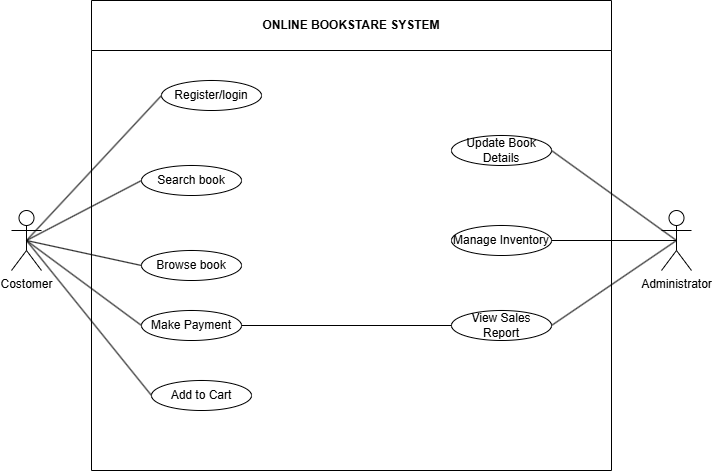

The diagram above was exported from draw.io. Its source (the exported page's mxGraphModel, read from the mxfile embedded in the PNG):
<mxGraphModel dx="947" dy="1653" grid="1" gridSize="10" guides="1" tooltips="1" connect="1" arrows="1" fold="1" page="1" pageScale="1" pageWidth="850" pageHeight="1100" math="0" shadow="0">
  <root>
    <mxCell id="0" />
    <mxCell id="1" parent="0" />
    <mxCell id="5LowhZces_XX5YGsTDW_-12" value="Costomer" style="shape=umlActor;verticalLabelPosition=bottom;verticalAlign=top;html=1;outlineConnect=0;" vertex="1" parent="1">
      <mxGeometry x="80" y="170" width="30" height="60" as="geometry" />
    </mxCell>
    <mxCell id="5LowhZces_XX5YGsTDW_-13" value="Administrator" style="shape=umlActor;verticalLabelPosition=bottom;verticalAlign=top;html=1;outlineConnect=0;" vertex="1" parent="1">
      <mxGeometry x="730" y="170" width="30" height="60" as="geometry" />
    </mxCell>
    <mxCell id="5LowhZces_XX5YGsTDW_-35" value="" style="endArrow=none;html=1;rounded=0;entryX=0;entryY=0.5;entryDx=0;entryDy=0;exitX=0.5;exitY=0.5;exitDx=0;exitDy=0;exitPerimeter=0;" edge="1" parent="1" source="5LowhZces_XX5YGsTDW_-12" target="5LowhZces_XX5YGsTDW_-11">
      <mxGeometry width="50" height="50" relative="1" as="geometry">
        <mxPoint x="100" y="150" as="sourcePoint" />
        <mxPoint x="150" y="100" as="targetPoint" />
      </mxGeometry>
    </mxCell>
    <mxCell id="5LowhZces_XX5YGsTDW_-36" value="Search book" style="ellipse;whiteSpace=wrap;html=1;" vertex="1" parent="1">
      <mxGeometry x="210" y="125" width="100" height="30" as="geometry" />
    </mxCell>
    <mxCell id="5LowhZces_XX5YGsTDW_-37" value="" style="endArrow=none;html=1;rounded=0;entryX=0;entryY=0.5;entryDx=0;entryDy=0;exitX=0.5;exitY=0.5;exitDx=0;exitDy=0;exitPerimeter=0;" edge="1" parent="1" target="5LowhZces_XX5YGsTDW_-36" source="5LowhZces_XX5YGsTDW_-12">
      <mxGeometry width="50" height="50" relative="1" as="geometry">
        <mxPoint x="200" y="176" as="sourcePoint" />
        <mxPoint x="247" y="100" as="targetPoint" />
      </mxGeometry>
    </mxCell>
    <mxCell id="5LowhZces_XX5YGsTDW_-38" value="Browse book" style="ellipse;whiteSpace=wrap;html=1;" vertex="1" parent="1">
      <mxGeometry x="210" y="210" width="100" height="30" as="geometry" />
    </mxCell>
    <mxCell id="5LowhZces_XX5YGsTDW_-39" value="" style="endArrow=none;html=1;rounded=0;entryX=0;entryY=0.5;entryDx=0;entryDy=0;exitX=0.5;exitY=0.5;exitDx=0;exitDy=0;exitPerimeter=0;" edge="1" parent="1" target="5LowhZces_XX5YGsTDW_-38" source="5LowhZces_XX5YGsTDW_-12">
      <mxGeometry width="50" height="50" relative="1" as="geometry">
        <mxPoint x="190" y="276" as="sourcePoint" />
        <mxPoint x="237" y="200" as="targetPoint" />
      </mxGeometry>
    </mxCell>
    <mxCell id="5LowhZces_XX5YGsTDW_-43" value="" style="endArrow=none;html=1;rounded=0;entryX=0;entryY=0.5;entryDx=0;entryDy=0;exitX=0.5;exitY=0.5;exitDx=0;exitDy=0;exitPerimeter=0;" edge="1" parent="1" target="5LowhZces_XX5YGsTDW_-42" source="5LowhZces_XX5YGsTDW_-12">
      <mxGeometry width="50" height="50" relative="1" as="geometry">
        <mxPoint x="160" y="210" as="sourcePoint" />
        <mxPoint x="302" y="210" as="targetPoint" />
      </mxGeometry>
    </mxCell>
    <mxCell id="5LowhZces_XX5YGsTDW_-45" value="" style="endArrow=none;html=1;rounded=0;entryX=0;entryY=0.5;entryDx=0;entryDy=0;exitX=0.5;exitY=0.5;exitDx=0;exitDy=0;exitPerimeter=0;" edge="1" parent="1" target="5LowhZces_XX5YGsTDW_-44" source="5LowhZces_XX5YGsTDW_-12">
      <mxGeometry width="50" height="50" relative="1" as="geometry">
        <mxPoint x="95" y="290" as="sourcePoint" />
        <mxPoint x="237" y="290" as="targetPoint" />
      </mxGeometry>
    </mxCell>
    <mxCell id="5LowhZces_XX5YGsTDW_-46" value="Update Book Details" style="ellipse;whiteSpace=wrap;html=1;" vertex="1" parent="1">
      <mxGeometry x="520" y="95" width="100" height="30" as="geometry" />
    </mxCell>
    <mxCell id="5LowhZces_XX5YGsTDW_-47" value="" style="endArrow=none;html=1;rounded=0;entryX=1;entryY=0.5;entryDx=0;entryDy=0;exitX=0.5;exitY=0.5;exitDx=0;exitDy=0;exitPerimeter=0;" edge="1" parent="1" target="5LowhZces_XX5YGsTDW_-46" source="5LowhZces_XX5YGsTDW_-13">
      <mxGeometry width="50" height="50" relative="1" as="geometry">
        <mxPoint x="480" y="510" as="sourcePoint" />
        <mxPoint x="535" y="410" as="targetPoint" />
      </mxGeometry>
    </mxCell>
    <mxCell id="5LowhZces_XX5YGsTDW_-48" value="View Sales Report" style="ellipse;whiteSpace=wrap;html=1;" vertex="1" parent="1">
      <mxGeometry x="520" y="270" width="100" height="30" as="geometry" />
    </mxCell>
    <mxCell id="5LowhZces_XX5YGsTDW_-49" value="" style="endArrow=none;html=1;rounded=0;entryX=1;entryY=0.5;entryDx=0;entryDy=0;exitX=0.5;exitY=0.5;exitDx=0;exitDy=0;exitPerimeter=0;" edge="1" parent="1" target="5LowhZces_XX5YGsTDW_-48" source="5LowhZces_XX5YGsTDW_-13">
      <mxGeometry width="50" height="50" relative="1" as="geometry">
        <mxPoint x="785" y="210" as="sourcePoint" />
        <mxPoint x="575" y="420" as="targetPoint" />
      </mxGeometry>
    </mxCell>
    <mxCell id="5LowhZces_XX5YGsTDW_-50" value="Manage Inventory" style="ellipse;whiteSpace=wrap;html=1;" vertex="1" parent="1">
      <mxGeometry x="520" y="185" width="100" height="30" as="geometry" />
    </mxCell>
    <mxCell id="5LowhZces_XX5YGsTDW_-51" value="" style="endArrow=none;html=1;rounded=0;entryX=1;entryY=0.5;entryDx=0;entryDy=0;exitX=0.5;exitY=0.5;exitDx=0;exitDy=0;exitPerimeter=0;" edge="1" parent="1" target="5LowhZces_XX5YGsTDW_-50" source="5LowhZces_XX5YGsTDW_-13">
      <mxGeometry width="50" height="50" relative="1" as="geometry">
        <mxPoint x="745" y="250" as="sourcePoint" />
        <mxPoint x="535" y="460" as="targetPoint" />
      </mxGeometry>
    </mxCell>
    <mxCell id="5LowhZces_XX5YGsTDW_-52" value="ONLINE BOOKSTARE SYSTEM" style="swimlane;whiteSpace=wrap;html=1;startSize=50;" vertex="1" parent="1">
      <mxGeometry x="160" y="-40" width="520" height="470" as="geometry" />
    </mxCell>
    <mxCell id="5LowhZces_XX5YGsTDW_-11" value="Register/login" style="ellipse;whiteSpace=wrap;html=1;" vertex="1" parent="5LowhZces_XX5YGsTDW_-52">
      <mxGeometry x="70" y="80" width="100" height="30" as="geometry" />
    </mxCell>
    <mxCell id="5LowhZces_XX5YGsTDW_-42" value="Add to Cart" style="ellipse;whiteSpace=wrap;html=1;" vertex="1" parent="5LowhZces_XX5YGsTDW_-52">
      <mxGeometry x="60" y="380" width="100" height="30" as="geometry" />
    </mxCell>
    <mxCell id="5LowhZces_XX5YGsTDW_-44" value="Make Payment" style="ellipse;whiteSpace=wrap;html=1;" vertex="1" parent="5LowhZces_XX5YGsTDW_-52">
      <mxGeometry x="50" y="310" width="100" height="30" as="geometry" />
    </mxCell>
    <mxCell id="5LowhZces_XX5YGsTDW_-54" value="" style="endArrow=none;html=1;rounded=0;exitX=1;exitY=0.5;exitDx=0;exitDy=0;entryX=0;entryY=0.5;entryDx=0;entryDy=0;" edge="1" parent="1" source="5LowhZces_XX5YGsTDW_-44" target="5LowhZces_XX5YGsTDW_-48">
      <mxGeometry width="50" height="50" relative="1" as="geometry">
        <mxPoint x="320" y="320" as="sourcePoint" />
        <mxPoint x="370" y="270" as="targetPoint" />
      </mxGeometry>
    </mxCell>
  </root>
</mxGraphModel>